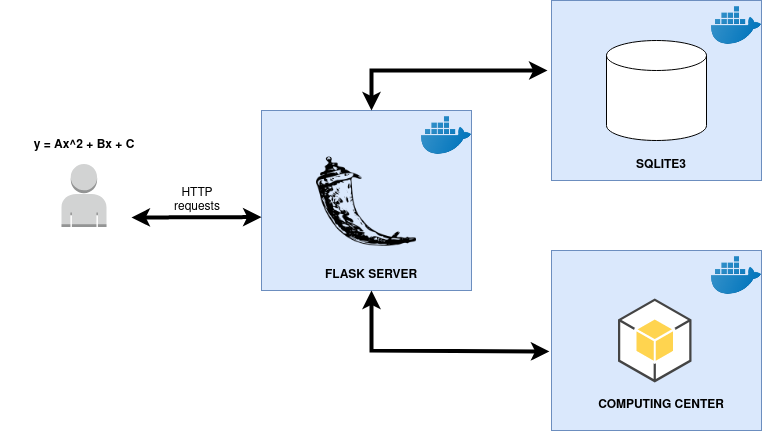

The diagram above was exported from draw.io. Its source (the exported page's mxGraphModel, read from the mxfile embedded in the PNG):
<mxGraphModel dx="2840" dy="1153" grid="1" gridSize="10" guides="1" tooltips="1" connect="1" arrows="1" fold="1" page="1" pageScale="1" pageWidth="850" pageHeight="1100" math="0" shadow="0">
  <root>
    <mxCell id="0" />
    <mxCell id="1" parent="0" />
    <mxCell id="1iAsNOGgexbBW4fmLfZR-9" value="" style="rounded=0;whiteSpace=wrap;html=1;fillColor=#dae8fc;strokeColor=#6c8ebf;" vertex="1" parent="1">
      <mxGeometry x="540" y="250" width="210" height="180" as="geometry" />
    </mxCell>
    <mxCell id="1iAsNOGgexbBW4fmLfZR-3" value="" style="shape=image;html=1;verticalAlign=top;verticalLabelPosition=bottom;labelBackgroundColor=#ffffff;imageAspect=0;aspect=fixed;image=https://cdn3.iconfinder.com/data/icons/social-media-2169/24/social_media_social_media_logo_docker-128.png" vertex="1" parent="1">
      <mxGeometry x="700" y="250" width="50" height="50" as="geometry" />
    </mxCell>
    <mxCell id="1iAsNOGgexbBW4fmLfZR-4" value="" style="outlineConnect=0;dashed=0;verticalLabelPosition=bottom;verticalAlign=top;align=center;html=1;shape=mxgraph.aws3.user;fillColor=#D2D3D3;gradientColor=none;" vertex="1" parent="1">
      <mxGeometry x="50" y="413.5" width="45" height="63" as="geometry" />
    </mxCell>
    <mxCell id="1iAsNOGgexbBW4fmLfZR-6" value="&lt;b&gt;y = Ax^2 + Bx + C&lt;/b&gt;" style="text;html=1;strokeColor=none;fillColor=none;align=center;verticalAlign=middle;whiteSpace=wrap;rounded=0;" vertex="1" parent="1">
      <mxGeometry x="-11.25" y="380" width="167.5" height="30" as="geometry" />
    </mxCell>
    <mxCell id="1iAsNOGgexbBW4fmLfZR-7" value="" style="shape=cylinder3;whiteSpace=wrap;html=1;boundedLbl=1;backgroundOutline=1;size=15;" vertex="1" parent="1">
      <mxGeometry x="595" y="290" width="100" height="100" as="geometry" />
    </mxCell>
    <mxCell id="1iAsNOGgexbBW4fmLfZR-8" value="&lt;b&gt;SQLITE3&lt;/b&gt;" style="text;html=1;strokeColor=none;fillColor=none;align=center;verticalAlign=middle;whiteSpace=wrap;rounded=0;" vertex="1" parent="1">
      <mxGeometry x="620" y="400" width="60" height="30" as="geometry" />
    </mxCell>
    <mxCell id="1iAsNOGgexbBW4fmLfZR-11" value="" style="rounded=0;whiteSpace=wrap;html=1;fillColor=#dae8fc;strokeColor=#6c8ebf;" vertex="1" parent="1">
      <mxGeometry x="540" y="500" width="210" height="180" as="geometry" />
    </mxCell>
    <mxCell id="1iAsNOGgexbBW4fmLfZR-12" value="" style="shape=image;html=1;verticalAlign=top;verticalLabelPosition=bottom;labelBackgroundColor=#ffffff;imageAspect=0;aspect=fixed;image=https://cdn3.iconfinder.com/data/icons/social-media-2169/24/social_media_social_media_logo_docker-128.png" vertex="1" parent="1">
      <mxGeometry x="700" y="500" width="50" height="50" as="geometry" />
    </mxCell>
    <mxCell id="1iAsNOGgexbBW4fmLfZR-13" value="" style="outlineConnect=0;dashed=0;verticalLabelPosition=bottom;verticalAlign=top;align=center;html=1;shape=mxgraph.aws3.android;fillColor=#FFD44F;gradientColor=none;" vertex="1" parent="1">
      <mxGeometry x="606.5" y="548" width="73.5" height="84" as="geometry" />
    </mxCell>
    <mxCell id="1iAsNOGgexbBW4fmLfZR-14" value="&lt;b&gt;COMPUTING CENTER&lt;/b&gt;" style="text;html=1;strokeColor=none;fillColor=none;align=center;verticalAlign=middle;whiteSpace=wrap;rounded=0;" vertex="1" parent="1">
      <mxGeometry x="550" y="640" width="200" height="30" as="geometry" />
    </mxCell>
    <mxCell id="1iAsNOGgexbBW4fmLfZR-15" value="" style="rounded=0;whiteSpace=wrap;html=1;fillColor=#dae8fc;strokeColor=#6c8ebf;" vertex="1" parent="1">
      <mxGeometry x="250" y="360" width="210" height="180" as="geometry" />
    </mxCell>
    <mxCell id="1iAsNOGgexbBW4fmLfZR-16" value="" style="shape=image;html=1;verticalAlign=top;verticalLabelPosition=bottom;labelBackgroundColor=#ffffff;imageAspect=0;aspect=fixed;image=https://cdn3.iconfinder.com/data/icons/social-media-2169/24/social_media_social_media_logo_docker-128.png" vertex="1" parent="1">
      <mxGeometry x="410" y="360" width="50" height="50" as="geometry" />
    </mxCell>
    <mxCell id="1iAsNOGgexbBW4fmLfZR-17" value="" style="shape=image;html=1;verticalAlign=top;verticalLabelPosition=bottom;labelBackgroundColor=#ffffff;imageAspect=0;aspect=fixed;image=https://cdn4.iconfinder.com/data/icons/logos-brands-5/24/flask-128.png" vertex="1" parent="1">
      <mxGeometry x="305" y="400" width="100" height="100" as="geometry" />
    </mxCell>
    <mxCell id="1iAsNOGgexbBW4fmLfZR-18" value="&lt;b&gt;FLASK SERVER&lt;/b&gt;" style="text;html=1;strokeColor=none;fillColor=none;align=center;verticalAlign=middle;whiteSpace=wrap;rounded=0;" vertex="1" parent="1">
      <mxGeometry x="260" y="510" width="200" height="30" as="geometry" />
    </mxCell>
    <mxCell id="1iAsNOGgexbBW4fmLfZR-19" value="" style="endArrow=classic;startArrow=classic;html=1;rounded=0;entryX=0;entryY=0.592;entryDx=0;entryDy=0;entryPerimeter=0;strokeWidth=4;" edge="1" parent="1" target="1iAsNOGgexbBW4fmLfZR-15">
      <mxGeometry width="50" height="50" relative="1" as="geometry">
        <mxPoint x="120" y="467" as="sourcePoint" />
        <mxPoint x="210" y="476.5" as="targetPoint" />
      </mxGeometry>
    </mxCell>
    <mxCell id="1iAsNOGgexbBW4fmLfZR-20" value="HTTP requests" style="text;html=1;strokeColor=none;fillColor=none;align=center;verticalAlign=middle;whiteSpace=wrap;rounded=0;" vertex="1" parent="1">
      <mxGeometry x="156.25" y="435" width="60" height="30" as="geometry" />
    </mxCell>
    <mxCell id="1iAsNOGgexbBW4fmLfZR-23" value="" style="endArrow=classic;startArrow=classic;html=1;rounded=0;entryX=-0.019;entryY=0.389;entryDx=0;entryDy=0;entryPerimeter=0;strokeWidth=4;" edge="1" parent="1" target="1iAsNOGgexbBW4fmLfZR-9">
      <mxGeometry width="50" height="50" relative="1" as="geometry">
        <mxPoint x="360" y="360" as="sourcePoint" />
        <mxPoint x="590" y="408.99999999999994" as="targetPoint" />
        <Array as="points">
          <mxPoint x="360" y="320" />
        </Array>
      </mxGeometry>
    </mxCell>
    <mxCell id="1iAsNOGgexbBW4fmLfZR-24" value="" style="endArrow=classic;startArrow=classic;html=1;rounded=0;entryX=-0.01;entryY=0.561;entryDx=0;entryDy=0;strokeWidth=4;exitX=0.5;exitY=1;exitDx=0;exitDy=0;entryPerimeter=0;" edge="1" parent="1" source="1iAsNOGgexbBW4fmLfZR-18" target="1iAsNOGgexbBW4fmLfZR-11">
      <mxGeometry width="50" height="50" relative="1" as="geometry">
        <mxPoint x="460" y="465.44" as="sourcePoint" />
        <mxPoint x="590" y="464.99999999999994" as="targetPoint" />
        <Array as="points">
          <mxPoint x="360" y="600" />
        </Array>
      </mxGeometry>
    </mxCell>
  </root>
</mxGraphModel>